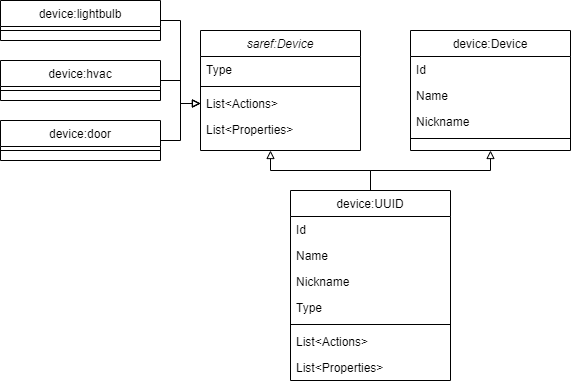

The diagram above was exported from draw.io. Its source (the exported page's mxGraphModel, read from the mxfile embedded in the PNG):
<mxGraphModel dx="1185" dy="588" grid="1" gridSize="10" guides="1" tooltips="1" connect="1" arrows="1" fold="1" page="1" pageScale="1" pageWidth="827" pageHeight="1169" math="0" shadow="0">
  <root>
    <mxCell id="WIyWlLk6GJQsqaUBKTNV-0" />
    <mxCell id="WIyWlLk6GJQsqaUBKTNV-1" parent="WIyWlLk6GJQsqaUBKTNV-0" />
    <mxCell id="zkfFHV4jXpPFQw0GAbJ--0" value="saref:Device" style="swimlane;fontStyle=2;align=center;verticalAlign=top;childLayout=stackLayout;horizontal=1;startSize=26;horizontalStack=0;resizeParent=1;resizeLast=0;collapsible=1;marginBottom=0;rounded=0;shadow=0;strokeWidth=1;" parent="WIyWlLk6GJQsqaUBKTNV-1" vertex="1">
      <mxGeometry x="230" y="60" width="160" height="120" as="geometry">
        <mxRectangle x="230" y="140" width="160" height="26" as="alternateBounds" />
      </mxGeometry>
    </mxCell>
    <mxCell id="zkfFHV4jXpPFQw0GAbJ--2" value="Type" style="text;align=left;verticalAlign=top;spacingLeft=4;spacingRight=4;overflow=hidden;rotatable=0;points=[[0,0.5],[1,0.5]];portConstraint=eastwest;rounded=0;shadow=0;html=0;" parent="zkfFHV4jXpPFQw0GAbJ--0" vertex="1">
      <mxGeometry y="26" width="160" height="26" as="geometry" />
    </mxCell>
    <mxCell id="zkfFHV4jXpPFQw0GAbJ--4" value="" style="line;html=1;strokeWidth=1;align=left;verticalAlign=middle;spacingTop=-1;spacingLeft=3;spacingRight=3;rotatable=0;labelPosition=right;points=[];portConstraint=eastwest;" parent="zkfFHV4jXpPFQw0GAbJ--0" vertex="1">
      <mxGeometry y="52" width="160" height="8" as="geometry" />
    </mxCell>
    <mxCell id="zkfFHV4jXpPFQw0GAbJ--5" value="List&lt;Actions&gt;" style="text;align=left;verticalAlign=top;spacingLeft=4;spacingRight=4;overflow=hidden;rotatable=0;points=[[0,0.5],[1,0.5]];portConstraint=eastwest;" parent="zkfFHV4jXpPFQw0GAbJ--0" vertex="1">
      <mxGeometry y="60" width="160" height="26" as="geometry" />
    </mxCell>
    <mxCell id="tTHyeiECyUq9ekRXKG95-1" value="List&lt;Properties&gt;" style="text;align=left;verticalAlign=top;spacingLeft=4;spacingRight=4;overflow=hidden;rotatable=0;points=[[0,0.5],[1,0.5]];portConstraint=eastwest;" vertex="1" parent="zkfFHV4jXpPFQw0GAbJ--0">
      <mxGeometry y="86" width="160" height="26" as="geometry" />
    </mxCell>
    <mxCell id="zkfFHV4jXpPFQw0GAbJ--17" value="device:Device" style="swimlane;fontStyle=0;align=center;verticalAlign=top;childLayout=stackLayout;horizontal=1;startSize=26;horizontalStack=0;resizeParent=1;resizeLast=0;collapsible=1;marginBottom=0;rounded=0;shadow=0;strokeWidth=1;" parent="WIyWlLk6GJQsqaUBKTNV-1" vertex="1">
      <mxGeometry x="440" y="60" width="160" height="120" as="geometry">
        <mxRectangle x="550" y="140" width="160" height="26" as="alternateBounds" />
      </mxGeometry>
    </mxCell>
    <mxCell id="zkfFHV4jXpPFQw0GAbJ--18" value="Id" style="text;align=left;verticalAlign=top;spacingLeft=4;spacingRight=4;overflow=hidden;rotatable=0;points=[[0,0.5],[1,0.5]];portConstraint=eastwest;" parent="zkfFHV4jXpPFQw0GAbJ--17" vertex="1">
      <mxGeometry y="26" width="160" height="26" as="geometry" />
    </mxCell>
    <mxCell id="zkfFHV4jXpPFQw0GAbJ--19" value="Name" style="text;align=left;verticalAlign=top;spacingLeft=4;spacingRight=4;overflow=hidden;rotatable=0;points=[[0,0.5],[1,0.5]];portConstraint=eastwest;rounded=0;shadow=0;html=0;" parent="zkfFHV4jXpPFQw0GAbJ--17" vertex="1">
      <mxGeometry y="52" width="160" height="26" as="geometry" />
    </mxCell>
    <mxCell id="zkfFHV4jXpPFQw0GAbJ--20" value="Nickname" style="text;align=left;verticalAlign=top;spacingLeft=4;spacingRight=4;overflow=hidden;rotatable=0;points=[[0,0.5],[1,0.5]];portConstraint=eastwest;rounded=0;shadow=0;html=0;" parent="zkfFHV4jXpPFQw0GAbJ--17" vertex="1">
      <mxGeometry y="78" width="160" height="26" as="geometry" />
    </mxCell>
    <mxCell id="zkfFHV4jXpPFQw0GAbJ--23" value="" style="line;html=1;strokeWidth=1;align=left;verticalAlign=middle;spacingTop=-1;spacingLeft=3;spacingRight=3;rotatable=0;labelPosition=right;points=[];portConstraint=eastwest;" parent="zkfFHV4jXpPFQw0GAbJ--17" vertex="1">
      <mxGeometry y="104" width="160" height="8" as="geometry" />
    </mxCell>
    <mxCell id="tTHyeiECyUq9ekRXKG95-23" style="edgeStyle=orthogonalEdgeStyle;rounded=0;orthogonalLoop=1;jettySize=auto;html=1;exitX=1;exitY=0.5;exitDx=0;exitDy=0;endArrow=block;endFill=0;entryX=0;entryY=0.5;entryDx=0;entryDy=0;" edge="1" parent="WIyWlLk6GJQsqaUBKTNV-1" source="tTHyeiECyUq9ekRXKG95-3" target="zkfFHV4jXpPFQw0GAbJ--5">
      <mxGeometry relative="1" as="geometry">
        <mxPoint x="210" y="140" as="targetPoint" />
      </mxGeometry>
    </mxCell>
    <mxCell id="tTHyeiECyUq9ekRXKG95-3" value="device:lightbulb" style="swimlane;fontStyle=0;align=center;verticalAlign=top;childLayout=stackLayout;horizontal=1;startSize=26;horizontalStack=0;resizeParent=1;resizeLast=0;collapsible=1;marginBottom=0;rounded=0;shadow=0;strokeWidth=1;" vertex="1" parent="WIyWlLk6GJQsqaUBKTNV-1">
      <mxGeometry x="30" y="30" width="160" height="40" as="geometry">
        <mxRectangle x="550" y="140" width="160" height="26" as="alternateBounds" />
      </mxGeometry>
    </mxCell>
    <mxCell id="tTHyeiECyUq9ekRXKG95-7" value="" style="line;html=1;strokeWidth=1;align=left;verticalAlign=middle;spacingTop=-1;spacingLeft=3;spacingRight=3;rotatable=0;labelPosition=right;points=[];portConstraint=eastwest;" vertex="1" parent="tTHyeiECyUq9ekRXKG95-3">
      <mxGeometry y="26" width="160" height="8" as="geometry" />
    </mxCell>
    <mxCell id="tTHyeiECyUq9ekRXKG95-22" style="edgeStyle=orthogonalEdgeStyle;rounded=0;orthogonalLoop=1;jettySize=auto;html=1;exitX=1;exitY=0.5;exitDx=0;exitDy=0;entryX=0;entryY=0.5;entryDx=0;entryDy=0;endArrow=block;endFill=0;" edge="1" parent="WIyWlLk6GJQsqaUBKTNV-1" source="tTHyeiECyUq9ekRXKG95-13" target="zkfFHV4jXpPFQw0GAbJ--5">
      <mxGeometry relative="1" as="geometry" />
    </mxCell>
    <mxCell id="tTHyeiECyUq9ekRXKG95-13" value="device:hvac&#10;" style="swimlane;fontStyle=0;align=center;verticalAlign=top;childLayout=stackLayout;horizontal=1;startSize=26;horizontalStack=0;resizeParent=1;resizeLast=0;collapsible=1;marginBottom=0;rounded=0;shadow=0;strokeWidth=1;" vertex="1" parent="WIyWlLk6GJQsqaUBKTNV-1">
      <mxGeometry x="30" y="90" width="160" height="40" as="geometry">
        <mxRectangle x="550" y="140" width="160" height="26" as="alternateBounds" />
      </mxGeometry>
    </mxCell>
    <mxCell id="tTHyeiECyUq9ekRXKG95-14" value="" style="line;html=1;strokeWidth=1;align=left;verticalAlign=middle;spacingTop=-1;spacingLeft=3;spacingRight=3;rotatable=0;labelPosition=right;points=[];portConstraint=eastwest;" vertex="1" parent="tTHyeiECyUq9ekRXKG95-13">
      <mxGeometry y="26" width="160" height="8" as="geometry" />
    </mxCell>
    <mxCell id="tTHyeiECyUq9ekRXKG95-24" style="edgeStyle=orthogonalEdgeStyle;rounded=0;orthogonalLoop=1;jettySize=auto;html=1;exitX=1;exitY=0.5;exitDx=0;exitDy=0;endArrow=block;endFill=0;" edge="1" parent="WIyWlLk6GJQsqaUBKTNV-1" source="tTHyeiECyUq9ekRXKG95-15" target="zkfFHV4jXpPFQw0GAbJ--5">
      <mxGeometry relative="1" as="geometry" />
    </mxCell>
    <mxCell id="tTHyeiECyUq9ekRXKG95-15" value="device:door" style="swimlane;fontStyle=0;align=center;verticalAlign=top;childLayout=stackLayout;horizontal=1;startSize=26;horizontalStack=0;resizeParent=1;resizeLast=0;collapsible=1;marginBottom=0;rounded=0;shadow=0;strokeWidth=1;" vertex="1" parent="WIyWlLk6GJQsqaUBKTNV-1">
      <mxGeometry x="30" y="150" width="160" height="40" as="geometry">
        <mxRectangle x="550" y="140" width="160" height="26" as="alternateBounds" />
      </mxGeometry>
    </mxCell>
    <mxCell id="tTHyeiECyUq9ekRXKG95-16" value="" style="line;html=1;strokeWidth=1;align=left;verticalAlign=middle;spacingTop=-1;spacingLeft=3;spacingRight=3;rotatable=0;labelPosition=right;points=[];portConstraint=eastwest;" vertex="1" parent="tTHyeiECyUq9ekRXKG95-15">
      <mxGeometry y="26" width="160" height="8" as="geometry" />
    </mxCell>
    <mxCell id="tTHyeiECyUq9ekRXKG95-30" style="edgeStyle=orthogonalEdgeStyle;rounded=0;orthogonalLoop=1;jettySize=auto;html=1;exitX=0.5;exitY=0;exitDx=0;exitDy=0;endArrow=block;endFill=0;" edge="1" parent="WIyWlLk6GJQsqaUBKTNV-1" source="tTHyeiECyUq9ekRXKG95-25">
      <mxGeometry relative="1" as="geometry">
        <mxPoint x="300" y="180" as="targetPoint" />
      </mxGeometry>
    </mxCell>
    <mxCell id="tTHyeiECyUq9ekRXKG95-31" style="edgeStyle=orthogonalEdgeStyle;rounded=0;orthogonalLoop=1;jettySize=auto;html=1;exitX=0.5;exitY=0;exitDx=0;exitDy=0;entryX=0.5;entryY=1;entryDx=0;entryDy=0;endArrow=block;endFill=0;" edge="1" parent="WIyWlLk6GJQsqaUBKTNV-1" source="tTHyeiECyUq9ekRXKG95-25" target="zkfFHV4jXpPFQw0GAbJ--17">
      <mxGeometry relative="1" as="geometry" />
    </mxCell>
    <mxCell id="tTHyeiECyUq9ekRXKG95-25" value="device:UUID" style="swimlane;fontStyle=0;align=center;verticalAlign=top;childLayout=stackLayout;horizontal=1;startSize=26;horizontalStack=0;resizeParent=1;resizeLast=0;collapsible=1;marginBottom=0;rounded=0;shadow=0;strokeWidth=1;" vertex="1" parent="WIyWlLk6GJQsqaUBKTNV-1">
      <mxGeometry x="320" y="220" width="160" height="190" as="geometry">
        <mxRectangle x="550" y="140" width="160" height="26" as="alternateBounds" />
      </mxGeometry>
    </mxCell>
    <mxCell id="tTHyeiECyUq9ekRXKG95-26" value="Id" style="text;align=left;verticalAlign=top;spacingLeft=4;spacingRight=4;overflow=hidden;rotatable=0;points=[[0,0.5],[1,0.5]];portConstraint=eastwest;" vertex="1" parent="tTHyeiECyUq9ekRXKG95-25">
      <mxGeometry y="26" width="160" height="26" as="geometry" />
    </mxCell>
    <mxCell id="tTHyeiECyUq9ekRXKG95-27" value="Name" style="text;align=left;verticalAlign=top;spacingLeft=4;spacingRight=4;overflow=hidden;rotatable=0;points=[[0,0.5],[1,0.5]];portConstraint=eastwest;rounded=0;shadow=0;html=0;" vertex="1" parent="tTHyeiECyUq9ekRXKG95-25">
      <mxGeometry y="52" width="160" height="26" as="geometry" />
    </mxCell>
    <mxCell id="tTHyeiECyUq9ekRXKG95-28" value="Nickname" style="text;align=left;verticalAlign=top;spacingLeft=4;spacingRight=4;overflow=hidden;rotatable=0;points=[[0,0.5],[1,0.5]];portConstraint=eastwest;rounded=0;shadow=0;html=0;" vertex="1" parent="tTHyeiECyUq9ekRXKG95-25">
      <mxGeometry y="78" width="160" height="26" as="geometry" />
    </mxCell>
    <mxCell id="tTHyeiECyUq9ekRXKG95-32" value="Type" style="text;align=left;verticalAlign=top;spacingLeft=4;spacingRight=4;overflow=hidden;rotatable=0;points=[[0,0.5],[1,0.5]];portConstraint=eastwest;rounded=0;shadow=0;html=0;" vertex="1" parent="tTHyeiECyUq9ekRXKG95-25">
      <mxGeometry y="104" width="160" height="26" as="geometry" />
    </mxCell>
    <mxCell id="tTHyeiECyUq9ekRXKG95-29" value="" style="line;html=1;strokeWidth=1;align=left;verticalAlign=middle;spacingTop=-1;spacingLeft=3;spacingRight=3;rotatable=0;labelPosition=right;points=[];portConstraint=eastwest;" vertex="1" parent="tTHyeiECyUq9ekRXKG95-25">
      <mxGeometry y="130" width="160" height="8" as="geometry" />
    </mxCell>
    <mxCell id="tTHyeiECyUq9ekRXKG95-33" value="List&lt;Actions&gt;" style="text;align=left;verticalAlign=top;spacingLeft=4;spacingRight=4;overflow=hidden;rotatable=0;points=[[0,0.5],[1,0.5]];portConstraint=eastwest;" vertex="1" parent="tTHyeiECyUq9ekRXKG95-25">
      <mxGeometry y="138" width="160" height="26" as="geometry" />
    </mxCell>
    <mxCell id="tTHyeiECyUq9ekRXKG95-34" value="List&lt;Properties&gt;" style="text;align=left;verticalAlign=top;spacingLeft=4;spacingRight=4;overflow=hidden;rotatable=0;points=[[0,0.5],[1,0.5]];portConstraint=eastwest;" vertex="1" parent="tTHyeiECyUq9ekRXKG95-25">
      <mxGeometry y="164" width="160" height="26" as="geometry" />
    </mxCell>
  </root>
</mxGraphModel>